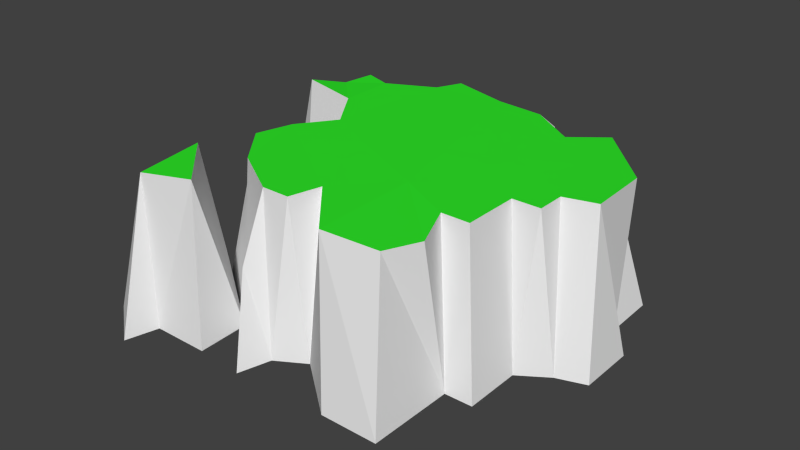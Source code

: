 # Source: Island1.blend  (saved by Blender 2.74.0; exported with 4.5.12 LTS)
import bpy
from mathutils import Matrix  # noqa: F401  (used for matrix-valued properties, if any)

bpy.ops.wm.read_factory_settings(use_empty=True)
scene = bpy.context.scene
scene.name = 'Scene'

# ---- collections
col_collection_1 = bpy.data.collections.new('Collection 1'); scene.collection.children.link(col_collection_1)

# ---- materials (node trees are filled in below, after node groups)
mat_sides = bpy.data.materials.new('Sides')
mat_sides.alpha_threshold = 0.0
mat_sides.use_transparent_shadow = False
mat_sides.roughness = 0.5
mat_top = bpy.data.materials.new('Top')
mat_top.alpha_threshold = 0.0
mat_top.use_transparent_shadow = False
mat_top.diffuse_color = (0.02931, 0.8, 0.02339, 1.0)
mat_top.roughness = 0.5

# ---- material node trees

# ---- world
world_world = bpy.data.worlds.new('World'); scene.world = world_world
world_world.color = (0.05088, 0.05088, 0.05088)
world_world.use_sun_shadow = False
world_world.sun_shadow_jitter_overblur = 0.0
world_world.cycles.sampling_method = 'MANUAL'
world_world.cycles.sample_map_resolution = 256

# ---- meshes
me_grid = bpy.data.meshes.new('Grid')
me_grid.from_pydata([(-0.3993, -0.9101, 0.000224), (-0.5734, -0.7778, 0.000273), (-0.4771, -0.7151, 0.5101), (-0.3684, -0.7895, 0.0), (-0.1579, -0.7895, -7.451e-09), (0.02129, -0.8045, 0.001207), (0.3684, -0.7895, 0.0), (0.5789, -0.7895, 7.451e-09), (-0.2632, -0.6842, 0.5362), (-0.1604, -0.6002, 0.00392), (-0.05263, -0.6842, 0.3003), (0.05263, -0.6842, 0.0), (0.1605, -0.6213, 0.0007513), (0.2719, -0.6732, 0.5365), (0.4851, -0.6529, 0.5303), (-0.5789, -0.3684, 0.0), (-0.4737, -0.4737, 0.5362), (-0.05263, -0.5789, 0.5362), (0.05263, -0.5789, 0.5362), (0.5821, -0.4748, -3.926e-05), (-0.2534, -0.4543, 0.5359), (0.08307, -0.4585, 0.5359), (0.541, -0.5289, 0.5299), (0.6842, -0.4737, 0.0), (-0.4737, -0.3684, 0.0), (-0.3835, -0.2936, 0.5366), (0.4737, -0.3684, 0.5362), (0.5789, -0.3684, 0.5362), (0.6842, -0.2632, 0.0), (-0.594, -0.1884, 0.0007173), (-0.4737, -0.2632, 0.3087), (-0.3494, -0.1527, 0.5347), (-0.2491, -0.01635, 0.5362), (0.2643, -0.2643, 0.537), (0.5789, -0.1579, 0.5362), (0.7895, -0.193, 7.451e-09), (-0.4797, -0.1539, -3.317e-05), (0.6842, -0.1579, 0.5362), (0.8947, -0.1579, 0.0), (-0.6842, 0.1579, -1.863e-09), (-0.3684, -0.05263, 0.4037), (0.6842, -0.05263, 0.5362), (0.8044, -0.02207, 0.5373), (-0.5078, 0.0459, -0.001053), (-0.3684, 0.05263, 0.0), (0.08034, 0.4891, 0.5364), (0.8947, 0.05263, 0.0), (-0.5862, 0.1936, 0.5494), (-0.3684, 0.1579, 0.5362), (-0.1904, 0.4577, 0.5358), (0.4433, 0.3533, 0.5359), (0.7952, 0.2132, 0.5366), (0.794, 0.1677, -0.0001291), (0.7895, 0.3684, 9.313e-10), (-0.5019, 0.2914, 0.5303), (-0.3684, 0.3684, 0.5362), (-0.1453, 0.551, 0.5366), (-0.6642, 0.4537, 0.001174), (-0.4737, 0.4039, 0.5362), (0.2632, 0.4737, 0.5362), (0.5666, 0.4549, 0.5345), (0.6842, 0.3684, 0.2937), (-0.4737, 0.4737, 0.0), (0.3684, 0.4737, 0.0), (0.4737, 0.4737, 0.3761), (-0.4737, 0.6842, 0.0), (-0.3684, 0.5789, 0.3165), (-0.2632, 0.5789, 0.3522), (-0.05263, 0.5789, 0.0), (0.05263, 0.5789, 0.4566), (0.1579, 0.5789, 0.3522), (0.2632, 0.5789, 0.4566), (0.3684, 0.5789, 0.0), (0.4737, 0.5789, 0.0), (-0.3005, 0.6778, 3.777e-05), (-0.08313, 0.6692, -0.0007173), (0.2096, 0.6841, 0.0002046)], [], [(0, 2, 1), (0, 3, 2), (3, 8, 2), (4, 9, 8), (5, 10, 9), (5, 11, 10), (13, 12, 6), (7, 14, 13), (2, 16, 15), (10, 17, 9), (11, 18, 17), (7, 19, 14), (18, 21, 20), (16, 24, 15), (24, 16, 9), (13, 33, 21), (14, 22, 33), (19, 27, 26), (23, 28, 27), (24, 30, 29), (21, 32, 31), (21, 33, 32), (26, 27, 33), (30, 36, 29), (25, 31, 36), (27, 34, 33), (28, 37, 34), (31, 40, 36), (31, 32, 40), (34, 41, 33), (35, 42, 41), (40, 44, 43), (38, 46, 42), (43, 47, 39), (43, 48, 47), (33, 50, 45), (42, 51, 41), (42, 52, 51), (48, 54, 47), (48, 55, 54), (32, 49, 55), (41, 51, 50), (47, 54, 57), (51, 60, 50), (51, 61, 60), (52, 53, 61), (58, 62, 57), (50, 63, 59), (50, 64, 63), (55, 66, 65), (49, 67, 66), (49, 56, 67), (45, 69, 68), (45, 70, 69), (59, 71, 70), (63, 72, 71), (64, 73, 72), (66, 74, 65), (56, 75, 74), (69, 76, 75), (60, 61, 73), (3, 4, 8), (6, 7, 13), (1, 2, 15), (2, 8, 16), (10, 11, 17), (11, 12, 18), (20, 25, 9), (9, 17, 20), (17, 18, 20), (18, 12, 21), (12, 13, 21), (14, 19, 22), (9, 16, 8), (24, 9, 25), (13, 14, 33), (22, 19, 26), (19, 23, 27), (24, 25, 30), (25, 20, 31), (20, 21, 31), (22, 26, 33), (27, 28, 34), (30, 25, 36), (28, 35, 37), (34, 37, 41), (37, 35, 41), (35, 38, 42), (36, 40, 43), (40, 32, 44), (43, 44, 48), (44, 32, 48), (32, 33, 49), (33, 45, 49), (33, 41, 50), (42, 46, 52), (48, 32, 55), (49, 45, 56), (39, 47, 57), (54, 55, 58), (45, 50, 59), (51, 52, 61), (54, 58, 57), (58, 55, 62), (50, 60, 64), (62, 55, 65), (55, 49, 66), (56, 45, 68), (45, 59, 70), (59, 63, 71), (63, 64, 72), (64, 60, 73), (66, 67, 74), (67, 56, 74), (56, 68, 75), (68, 69, 75), (69, 70, 76), (70, 71, 76), (71, 72, 76), (61, 53, 73)])
me_grid.polygons.foreach_set('material_index', [0, 0, 0, 0, 0, 0, 0, 0, 0, 0, 0, 0, 1, 0, 0, 1, 1, 0, 0, 0, 1, 1, 1, 0, 0, 1, 0, 0, 0, 1, 0, 0, 0, 0, 0, 1, 1, 0, 1, 1, 1, 1, 0, 1, 0, 0, 0, 0, 0, 0, 0, 0, 0, 0, 0, 0, 0, 0, 0, 0, 0, 0, 0, 0, 1, 0, 0, 0, 0, 1, 0, 0, 0, 0, 0, 1, 0, 0, 0, 1, 1, 1, 0, 0, 0, 1, 0, 0, 0, 0, 0, 0, 1, 1, 1, 0, 1, 1, 0, 1, 1, 0, 0, 0, 0, 0, 0, 0, 0, 0, 0, 0, 0, 0, 0, 0, 0, 0, 0, 0])
_uv = me_grid.uv_layers.new(name='UVMap')
_uv.uv.foreach_set('vector', [0.2534, 0.7874, 0.3051, 0.6862, 0.3371, 0.7849, 0.2534, 0.7874, 0.2258, 0.7575, 0.3051, 0.6862, 0.2258, 0.7575, 0.3022, 0.6839, 0.3051, 0.6862, 0.1941, 0.678, 0.2254, 0.6088, 0.3022, 0.6839, 0.129, 0.5639, 0.2177, 0.4965, 0.2254, 0.6088, 0.129, 0.5639, 0.1142, 0.5209, 0.2177, 0.4965, 0.1895, 0.3518, 0.09281, 0.4785, 0.03223, 0.3998, 0.0001064, 0.3302, 0.1555, 0.3056, 0.1895, 0.3518, 0.3051, 0.6862, 0.3055, 0.6821, 0.4063, 0.6429, 0.2177, 0.4965, 0.2654, 0.447, 0.2254, 0.6088, 0.1142, 0.5209, 0.2474, 0.424, 0.2654, 0.447, 0.0001064, 0.3302, 0.03106, 0.2019, 0.1555, 0.3056, 0.7471, 0.06013, 0.7661, 0.08547, 0.6873, 0.1196, 0.3055, 0.6821, 0.3845, 0.6133, 0.4063, 0.6429, 0.3845, 0.6133, 0.3055, 0.6821, 0.2254, 0.6088, 0.7894, 0.01634, 0.8279, 0.1133, 0.7661, 0.08547, 0.8416, 0.0001064, 0.867, 0.02378, 0.8279, 0.1133, 0.03106, 0.2019, 0.1684, 0.2249, 0.169, 0.2434, 0.03881, 0.1641, 0.1017, 0.09562, 0.1684, 0.2249, 0.3845, 0.6133, 0.3998, 0.5268, 0.4449, 0.6007, 0.7661, 0.08547, 0.7315, 0.2223, 0.6945, 0.2001, 0.7661, 0.08547, 0.8279, 0.1133, 0.7315, 0.2223, 0.867, 0.0682, 0.8917, 0.05784, 0.8279, 0.1133, 0.3998, 0.5268, 0.4654, 0.576, 0.4449, 0.6007, 0.3766, 0.4815, 0.4017, 0.4601, 0.4654, 0.576, 0.8917, 0.05784, 0.9125, 0.1074, 0.8279, 0.1133, 0.1017, 0.09562, 0.2255, 0.2021, 0.2038, 0.2173, 0.4017, 0.4601, 0.4318, 0.47, 0.4654, 0.576, 0.4017, 0.4601, 0.417, 0.421, 0.4318, 0.47, 0.9125, 0.1074, 0.9476, 0.1218, 0.8279, 0.1133, 0.1341, 0.06706, 0.2723, 0.17, 0.2454, 0.188, 0.4318, 0.47, 0.481, 0.4923, 0.5117, 0.5427, 0.1607, 0.04049, 0.2338, 0.009885, 0.2723, 0.17, 0.5117, 0.5427, 0.5123, 0.4332, 0.5726, 0.5243, 0.5117, 0.5427, 0.478, 0.4108, 0.5123, 0.4332, 0.8279, 0.1133, 0.9309, 0.2411, 0.8588, 0.3088, 0.9789, 0.1172, 0.9999, 0.1734, 0.9476, 0.1218, 0.2723, 0.17, 0.2861, 0.0001065, 0.32, 0.1528, 0.7206, 0.275, 0.7023, 0.3196, 0.6725, 0.3046, 0.7206, 0.275, 0.7413, 0.3246, 0.7023, 0.3196, 0.7315, 0.2223, 0.792, 0.3281, 0.7413, 0.3246, 0.9476, 0.1218, 0.9999, 0.1734, 0.9309, 0.2411, 0.5123, 0.4332, 0.5209, 0.4115, 0.6427, 0.4532, 0.9999, 0.1734, 0.9699, 0.2528, 0.9309, 0.2411, 0.32, 0.1528, 0.3675, 0.1044, 0.3786, 0.1666, 0.2861, 0.0001065, 0.37, 0.0001064, 0.3675, 0.1044, 0.5339, 0.3923, 0.6515, 0.396, 0.6427, 0.4532, 0.3868, 0.2075, 0.4781, 0.1447, 0.4476, 0.2342, 0.3868, 0.2075, 0.4163, 0.1581, 0.4781, 0.1447, 0.526, 0.3711, 0.5863, 0.3395, 0.6723, 0.3427, 0.5172, 0.3298, 0.5693, 0.3206, 0.5863, 0.3395, 0.5172, 0.3298, 0.5246, 0.3093, 0.5693, 0.3206, 0.4819, 0.2734, 0.5093, 0.2521, 0.5709, 0.2567, 0.4819, 0.2734, 0.5064, 0.2209, 0.5093, 0.2521, 0.4476, 0.2342, 0.4783, 0.2135, 0.5064, 0.2209, 0.4781, 0.1447, 0.5107, 0.1069, 0.4783, 0.2135, 0.4163, 0.1581, 0.4894, 0.08248, 0.5107, 0.1069, 0.5863, 0.3395, 0.6572, 0.2947, 0.6723, 0.3427, 0.5246, 0.3093, 0.6256, 0.2336, 0.6572, 0.2947, 0.5093, 0.2521, 0.5686, 0.1431, 0.6256, 0.2336, 0.3786, 0.1666, 0.3675, 0.1044, 0.4894, 0.08248, 0.2258, 0.7575, 0.1941, 0.678, 0.3022, 0.6839, 0.03223, 0.3998, 0.0001064, 0.3302, 0.1895, 0.3518, 0.3371, 0.7849, 0.3051, 0.6862, 0.4063, 0.6429, 0.3051, 0.6862, 0.3022, 0.6839, 0.3055, 0.6821, 0.2177, 0.4965, 0.1142, 0.5209, 0.2654, 0.447, 0.1142, 0.5209, 0.09281, 0.4785, 0.2474, 0.424, 0.3215, 0.4698, 0.3766, 0.4815, 0.2254, 0.6088, 0.2254, 0.6088, 0.2654, 0.447, 0.3215, 0.4698, 0.7223, 0.0705, 0.7471, 0.06013, 0.6873, 0.1196, 0.2474, 0.424, 0.09281, 0.4785, 0.2559, 0.3892, 0.09281, 0.4785, 0.1895, 0.3518, 0.2559, 0.3892, 0.1555, 0.3056, 0.03106, 0.2019, 0.1628, 0.2781, 0.2254, 0.6088, 0.3055, 0.6821, 0.3022, 0.6839, 0.3845, 0.6133, 0.2254, 0.6088, 0.3766, 0.4815, 0.7894, 0.01634, 0.8416, 0.0001064, 0.8279, 0.1133, 0.1628, 0.2781, 0.03106, 0.2019, 0.169, 0.2434, 0.03106, 0.2019, 0.03881, 0.1641, 0.1684, 0.2249, 0.3845, 0.6133, 0.3766, 0.4815, 0.3998, 0.5268, 0.6725, 0.1703, 0.6873, 0.1196, 0.6945, 0.2001, 0.6873, 0.1196, 0.7661, 0.08547, 0.6945, 0.2001, 0.867, 0.02378, 0.867, 0.0682, 0.8279, 0.1133, 0.1684, 0.2249, 0.1017, 0.09562, 0.2038, 0.2173, 0.3998, 0.5268, 0.3766, 0.4815, 0.4654, 0.576, 0.1017, 0.09562, 0.1341, 0.06706, 0.2255, 0.2021, 0.9125, 0.1074, 0.9372, 0.09703, 0.9476, 0.1218, 0.2255, 0.2021, 0.1341, 0.06706, 0.2454, 0.188, 0.1341, 0.06706, 0.1607, 0.04049, 0.2723, 0.17, 0.4654, 0.576, 0.4318, 0.47, 0.5117, 0.5427, 0.4318, 0.47, 0.417, 0.421, 0.481, 0.4923, 0.5117, 0.5427, 0.481, 0.4923, 0.478, 0.4108, 0.481, 0.4923, 0.417, 0.421, 0.478, 0.4108, 0.7315, 0.2223, 0.8279, 0.1133, 0.792, 0.3281, 0.8279, 0.1133, 0.8588, 0.3088, 0.792, 0.3281, 0.8279, 0.1133, 0.9476, 0.1218, 0.9309, 0.2411, 0.2723, 0.17, 0.2338, 0.009885, 0.2861, 0.0001065, 0.7206, 0.275, 0.7315, 0.2223, 0.7413, 0.3246, 0.792, 0.3281, 0.8588, 0.3088, 0.8118, 0.3456, 0.5726, 0.5243, 0.5123, 0.4332, 0.6427, 0.4532, 0.7023, 0.3196, 0.7413, 0.3246, 0.7201, 0.3433, 0.8588, 0.3088, 0.9309, 0.2411, 0.9003, 0.2871, 0.32, 0.1528, 0.2861, 0.0001065, 0.3675, 0.1044, 0.5209, 0.4115, 0.5339, 0.3923, 0.6427, 0.4532, 0.5339, 0.3923, 0.526, 0.3711, 0.6515, 0.396, 0.3868, 0.2075, 0.3786, 0.1666, 0.4163, 0.1581, 0.6515, 0.396, 0.526, 0.3711, 0.6723, 0.3427, 0.526, 0.3711, 0.5172, 0.3298, 0.5863, 0.3395, 0.5246, 0.3093, 0.4819, 0.2734, 0.5709, 0.2567, 0.4819, 0.2734, 0.4476, 0.2342, 0.5064, 0.2209, 0.4476, 0.2342, 0.4781, 0.1447, 0.4783, 0.2135, 0.4781, 0.1447, 0.4163, 0.1581, 0.5107, 0.1069, 0.4163, 0.1581, 0.3786, 0.1666, 0.4894, 0.08248, 0.5863, 0.3395, 0.5693, 0.3206, 0.6572, 0.2947, 0.5693, 0.3206, 0.5246, 0.3093, 0.6572, 0.2947, 0.5246, 0.3093, 0.5709, 0.2567, 0.6256, 0.2336, 0.5709, 0.2567, 0.5093, 0.2521, 0.6256, 0.2336, 0.5093, 0.2521, 0.5064, 0.2209, 0.5686, 0.1431, 0.5064, 0.2209, 0.4783, 0.2135, 0.5686, 0.1431, 0.4783, 0.2135, 0.5107, 0.1069, 0.5686, 0.1431, 0.3675, 0.1044, 0.37, 0.0001064, 0.4894, 0.08248])
me_grid.materials.append(mat_sides)
me_grid.materials.append(mat_top)
me_grid.use_remesh_preserve_volume = False
me_grid.use_remesh_preserve_attributes = False
me_grid.use_mirror_vertex_groups = False
me_grid.update()

# ---- objects
ob_grid = bpy.data.objects.new('Grid', me_grid)

# ---- transforms, parenting, visibility, modifiers, constraints
ob_grid.location = (0.0, 0.0, 0.0)
ob_grid.lineart.crease_threshold = 0.0

# ---- collection membership
col_collection_1.objects.link(ob_grid)

# ---- scene / render settings (as saved in the file)
scene.frame_start = 1; scene.frame_end = 250; scene.frame_set(1)
scene.render.engine = 'BLENDER_EEVEE_NEXT'
scene.render.resolution_percentage = 50
scene.render.dither_intensity = 0.0
scene.cycles.use_denoising = False
scene.cycles.samples = 10
scene.cycles.sampling_pattern = 'TABULATED_SOBOL'
scene.cycles.light_sampling_threshold = 0.0
scene.cycles.use_adaptive_sampling = False
scene.cycles.use_light_tree = False
scene.cycles.blur_glossy = 0.0
scene.cycles.pixel_filter_type = 'GAUSSIAN'
scene.cycles.sample_clamp_indirect = 0.0
scene.view_settings.view_transform = 'Standard'
bpy.context.view_layer.update()

# ---- added for rendering (the .blend has no active camera and no usable light): camera, sun
cam_auto = bpy.data.cameras.new('AutoCamera')
cam_auto.lens = 50.0
cam_auto.sensor_width = 36.0
cam_auto.clip_end = 1000.0
ob_auto_camera = bpy.data.objects.new('AutoCamera', cam_auto)
scene.collection.objects.link(ob_auto_camera)
ob_auto_camera.location = (2.24288, -2.67806, 1.98428)
ob_auto_camera.rotation_euler = (1.09748, -7.21219e-08, 0.694738)
scene.camera = ob_auto_camera
light_auto_sun = bpy.data.lights.new('AutoSun', 'SUN')
light_auto_sun.energy = 3.0
light_auto_sun.angle = 0.0523599
ob_auto_sun = bpy.data.objects.new('AutoSun', light_auto_sun)
scene.collection.objects.link(ob_auto_sun)
ob_auto_sun.rotation_euler = (0.872665, 0.174533, 0.523599)
bpy.context.view_layer.update()
